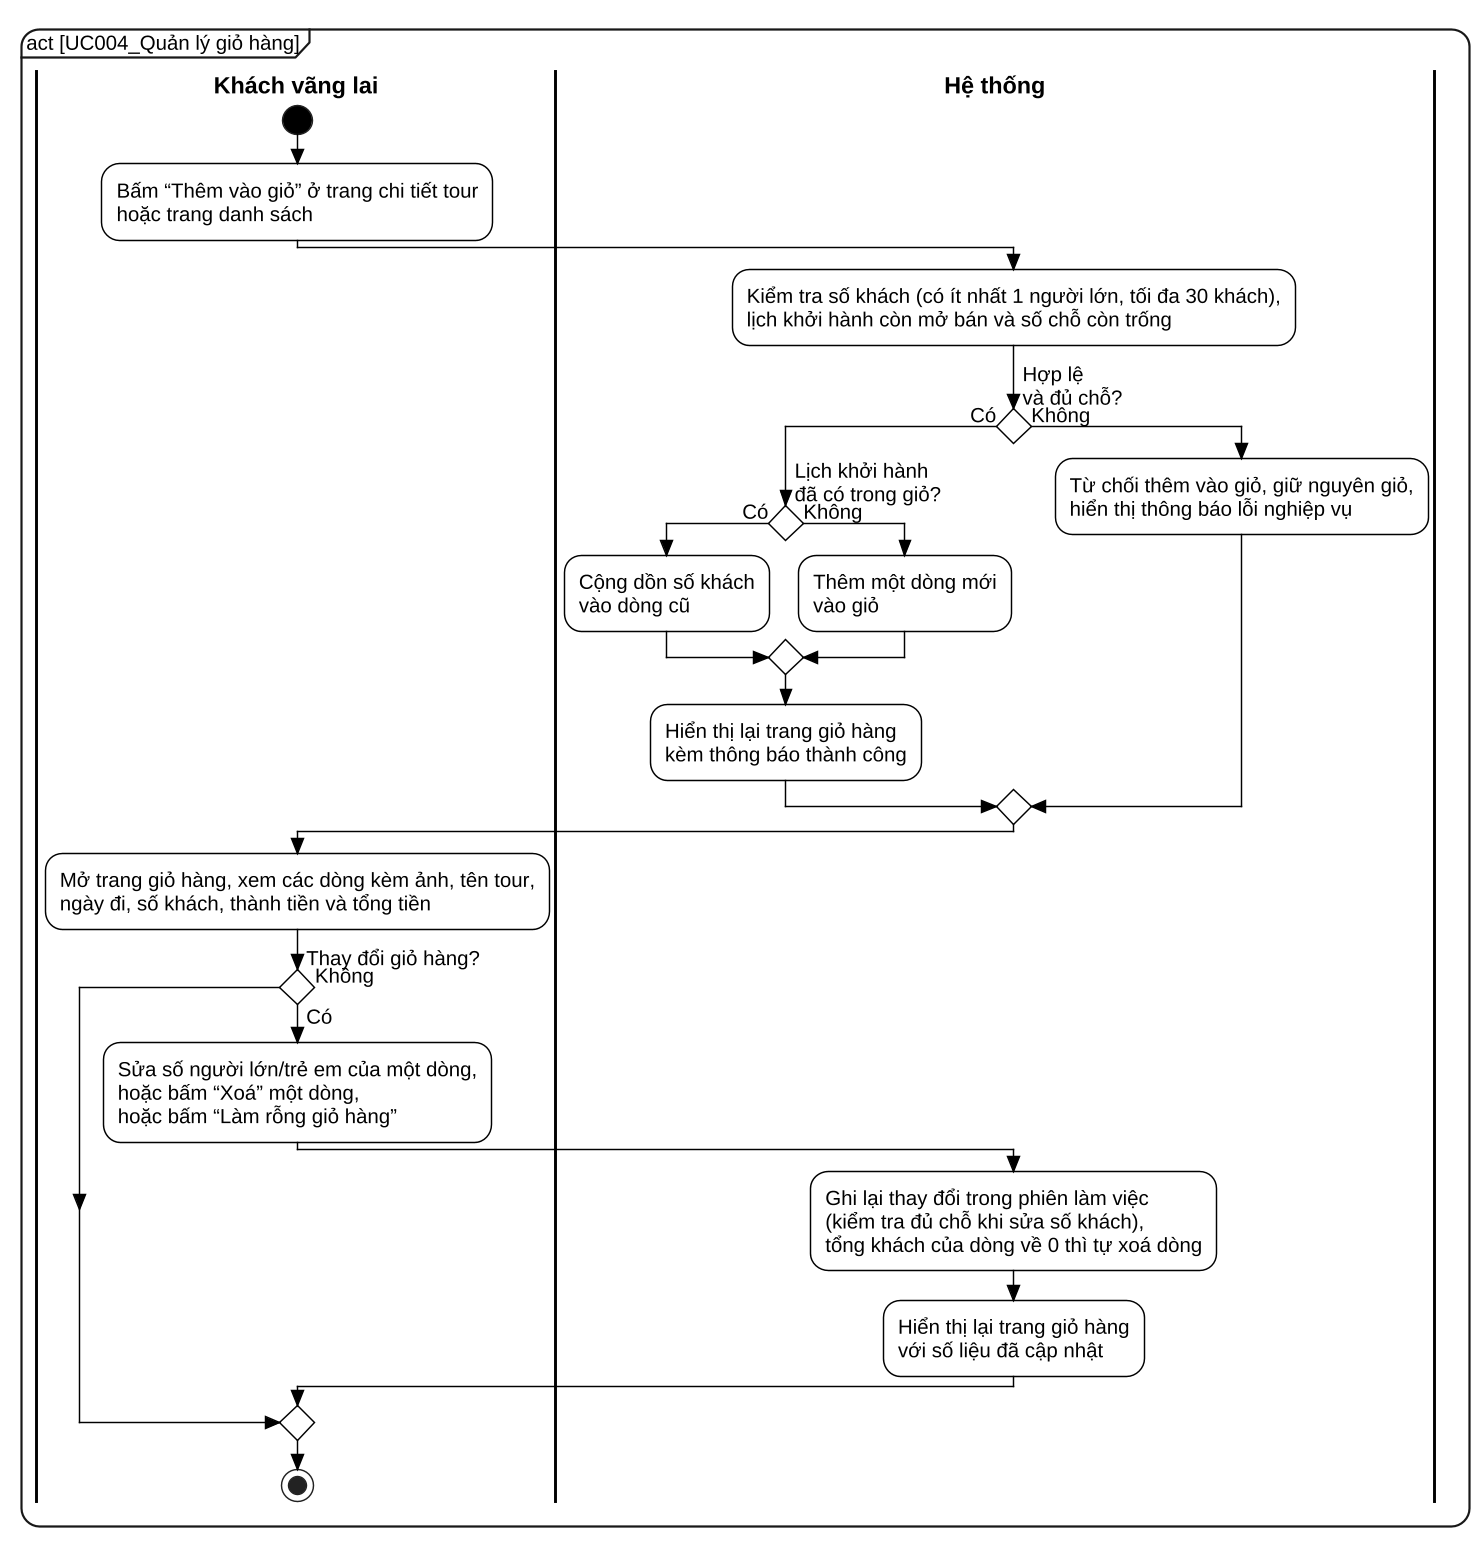

The diagram above was rendered by PlantUML. Its source (embedded in the PNG):
@startuml UC004_activity
skinparam dpi 140
skinparam defaultFontName "Liberation Sans"
skinparam defaultFontSize 14
skinparam backgroundColor white
skinparam shadowing false
skinparam RoundCorner 24
skinparam ArrowColor black
skinparam ArrowThickness 1.1
skinparam ConditionStyle diamond
skinparam ConditionEndStyle diamond
skinparam style strictuml
skinparam activity {
  BackgroundColor white
  BorderColor black
  BorderThickness 1
  DiamondBackgroundColor white
  DiamondBorderColor black
  StartColor black
  EndColor black
}
skinparam swimlane {
  BorderColor black
  BorderThickness 2
  TitleFontStyle bold
  TitleFontSize 16
}
skinparam wrapWidth 600
mainframe act [UC004_Quản lý giỏ hàng]
|Khách vãng lai|
start
:Bấm “Thêm vào giỏ” ở trang chi tiết tour\nhoặc trang danh sách;
|Hệ thống|
:Kiểm tra số khách (có ít nhất 1 người lớn, tối đa 30 khách),\nlịch khởi hành còn mở bán và số chỗ còn trống;
if (Hợp lệ\nvà đủ chỗ?) then (Có)
  if (Lịch khởi hành\nđã có trong giỏ?) then (Có)
    :Cộng dồn số khách\nvào dòng cũ;
  else (Không)
    :Thêm một dòng mới\nvào giỏ;
  endif
  :Hiển thị lại trang giỏ hàng\nkèm thông báo thành công;
else (Không)
  :Từ chối thêm vào giỏ, giữ nguyên giỏ,\nhiển thị thông báo lỗi nghiệp vụ;
endif
|Khách vãng lai|
:Mở trang giỏ hàng, xem các dòng kèm ảnh, tên tour,\nngày đi, số khách, thành tiền và tổng tiền;
if (Thay đổi giỏ hàng?) then (Có)
  :Sửa số người lớn/trẻ em của một dòng,\nhoặc bấm “Xoá” một dòng,\nhoặc bấm “Làm rỗng giỏ hàng”;
  |Hệ thống|
  :Ghi lại thay đổi trong phiên làm việc\n(kiểm tra đủ chỗ khi sửa số khách),\ntổng khách của dòng về 0 thì tự xoá dòng;
  :Hiển thị lại trang giỏ hàng\nvới số liệu đã cập nhật;
  |Khách vãng lai|
else (Không)
endif
stop
@enduml